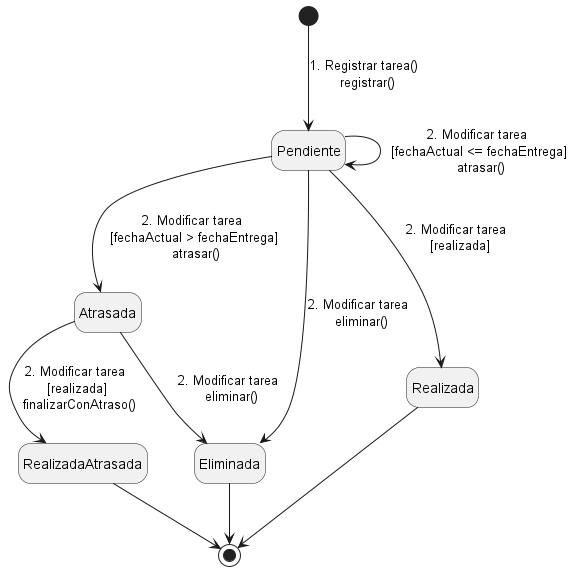

The diagram above was rendered by PlantUML. Its source (embedded in the PNG):
@startuml MáquinaDeEstadosTarea
hide empty description
[*] --> Pendiente : 1. Registrar tarea() \n registrar()
Pendiente --> Pendiente : 2. Modificar tarea \n [fechaActual <= fechaEntrega] \n atrasar()
Pendiente --> Atrasada : 2. Modificar tarea \n [fechaActual > fechaEntrega] \n atrasar()
Pendiente --> Realizada : 2. Modificar tarea \n [realizada]
Pendiente --> Eliminada : 2. Modificar tarea \n eliminar()
Atrasada --> Eliminada : 2. Modificar tarea \n eliminar()
Atrasada --> RealizadaAtrasada : 2. Modificar tarea \n [realizada] \n finalizarConAtraso()
Eliminada --> [*]
Realizada --> [*]
RealizadaAtrasada --> [*]
@enduml